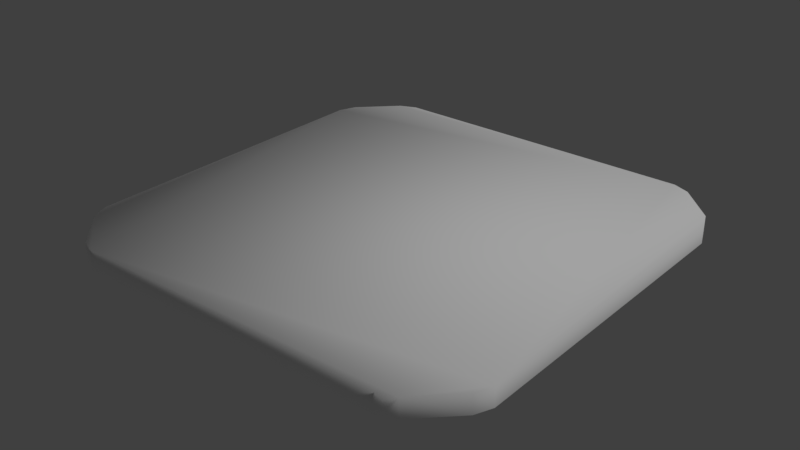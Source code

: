 # Source: island_01.blend  (saved by Blender 2.79.0; exported with 4.5.12 LTS)
import bpy
from mathutils import Matrix  # noqa: F401  (used for matrix-valued properties, if any)

bpy.ops.wm.read_factory_settings(use_empty=True)
scene = bpy.context.scene
scene.name = 'Scene'

# ---- collections
col_collection_1 = bpy.data.collections.new('Collection 1'); scene.collection.children.link(col_collection_1)

# ---- materials (node trees are filled in below, after node groups)
mat_island = bpy.data.materials.new('island')
mat_island.alpha_threshold = 0.0
mat_island.use_transparent_shadow = False
mat_island.diffuse_color = (1.0, 1.0, 1.0, 1.0)
mat_island.roughness = 0.5
mat_island.specular_intensity = 0.0

# ---- material node trees

# ---- world
world_world = bpy.data.worlds.new('World'); scene.world = world_world
world_world.color = (0.05088, 0.05088, 0.05088)
world_world.use_sun_shadow = False
world_world.sun_shadow_jitter_overblur = 0.0
world_world.cycles.sampling_method = 'MANUAL'

# ---- lights
light_hemi = bpy.data.lights.new('Hemi', 'SUN')
light_hemi.transmission_factor = 0.0
light_hemi.angle = 0.1993
light_hemi.energy = 1.0
light_hemi.shadow_buffer_clip_start = 0.5
light_hemi.shadow_soft_size = 0.1
light_hemi.shadow_cascade_max_distance = 1000.0

# ---- meshes
me_island1mesh = bpy.data.meshes.new('Island1Mesh')
me_island1mesh.from_pydata([(1.618, -1.176, -0.003357), (1.567, -1.3, -0.003357), (1.3, -1.567, -0.003357), (1.176, -1.618, -0.003357), (-1.176, -1.618, -0.003357), (-1.3, -1.567, -0.003357), (-1.567, -1.3, -0.003357), (-1.618, -1.176, -0.003357), (1.176, 1.618, -0.003357), (1.3, 1.567, -0.003357), (1.567, 1.3, -0.003357), (1.618, 1.176, -0.003357), (-1.618, 1.176, -0.003357), (-1.567, 1.3, -0.003357), (-1.3, 1.567, -0.003357), (-1.176, 1.618, -0.003357), (-1.176, 1.618, 0.1343), (-1.3, 1.567, 0.1343), (-1.567, 1.3, 0.1343), (-1.618, 1.176, 0.1343), (1.618, 1.176, 0.1343), (1.567, 1.3, 0.1343), (1.3, 1.567, 0.1343), (1.176, 1.618, 0.1343), (-1.618, -1.176, 0.1343), (-1.567, -1.3, 0.1343), (-1.3, -1.567, 0.1343), (-1.176, -1.618, 0.1343), (1.176, -1.618, 0.1343), (1.3, -1.567, 0.1343), (1.567, -1.3, 0.1343), (1.618, -1.176, 0.1343)], [], [(4, 3, 28, 27), (9, 22, 21, 10), (17, 14, 13, 18), (0, 11, 20, 31), (8, 15, 16, 23), (24, 25, 26, 27, 28, 29, 30, 31, 20, 21, 22, 23, 16, 17, 18, 19), (12, 7, 24, 19), (5, 26, 25, 6), (28, 3, 2, 29), (0, 31, 30, 1), (8, 23, 22, 9), (20, 11, 10, 21), (16, 15, 14, 17), (12, 19, 18, 13), (4, 27, 26, 5), (24, 7, 6, 25), (29, 2, 1, 30)])
me_island1mesh.polygons.foreach_set('use_smooth', [True] * 17)
_uv = me_island1mesh.uv_layers.new(name='UVMap')
_uv.uv.foreach_set('vector', [0.02066, 0.8289, 0.03504, 0.16, 0.1109, 0.1979, 0.09646, 0.7909, 0.9486, 0.1203, 0.8871, 0.1701, 0.8276, 0.104, 0.8741, 0.0418, 0.8932, 0.8289, 0.9498, 0.8862, 0.8838, 0.9534, 0.8251, 0.8989, 0.1857, 0.03503, 0.8293, 0.02536, 0.7964, 0.09126, 0.2105, 0.08596, 0.9654, 0.165, 0.9713, 0.8451, 0.9066, 0.8376, 0.8969, 0.2005, 0.1938, 0.8837, 0.1709, 0.877, 0.1151, 0.8194, 0.1023, 0.789, 0.1187, 0.1979, 0.1273, 0.1702, 0.1796, 0.1226, 0.2027, 0.1231, 0.7945, 0.1166, 0.8256, 0.1216, 0.8738, 0.1759, 0.8794, 0.2122, 0.8909, 0.7946, 0.8846, 0.8239, 0.8165, 0.8805, 0.7845, 0.8964, 0.8216, 0.9765, 0.1643, 0.9649, 0.1987, 0.8969, 0.7877, 0.9116, 0.0393, 0.8667, 0.1092, 0.8213, 0.1642, 0.8806, 0.12, 0.9546, 0.1109, 0.1979, 0.03504, 0.16, 0.05636, 0.1174, 0.1214, 0.1663, 0.1857, 0.03503, 0.2105, 0.08596, 0.1581, 0.1177, 0.1331, 0.04015, 0.9654, 0.167, 0.8969, 0.2005, 0.8871, 0.1701, 0.9486, 0.1203, 0.7964, 0.09126, 0.8293, 0.02536, 0.8741, 0.0418, 0.8276, 0.104, 0.9086, 0.7927, 0.9791, 0.8334, 0.9498, 0.8862, 0.8932, 0.8289, 0.8216, 0.9765, 0.7877, 0.9116, 0.8251, 0.8989, 0.8838, 0.9534, 0.02066, 0.8289, 0.09646, 0.7909, 0.1092, 0.8213, 0.0393, 0.8667, 0.1987, 0.8969, 0.1643, 0.9649, 0.12, 0.9546, 0.1642, 0.8806, 0.1214, 0.1663, 0.05636, 0.1174, 0.1331, 0.04015, 0.1581, 0.1177])
me_island1mesh.materials.append(mat_island)
me_island1mesh.use_remesh_preserve_volume = False
me_island1mesh.use_remesh_preserve_attributes = False
me_island1mesh.use_mirror_vertex_groups = False
me_island1mesh.use_paint_bone_selection = False
me_island1mesh.use_paint_mask = True
me_island1mesh.update()

# ---- objects
ob_hemi = bpy.data.objects.new('Hemi', light_hemi)
ob_island01mesh__col = bpy.data.objects.new('Island01Mesh -col', me_island1mesh)

# ---- transforms, parenting, visibility, modifiers, constraints
ob_hemi.location = (0.0, 0.0, 0.0)
ob_hemi.rotation_euler = (-0.588, 0.4478, -0.281)
ob_hemi.hide_viewport = True
ob_hemi.lineart.crease_threshold = 0.0
ob_island01mesh__col.location = (0.0, 0.0, 0.0)
ob_island01mesh__col.scale = (5.064, 5.064, 5.064)
ob_island01mesh__col.lineart.crease_threshold = 0.0

# ---- collection membership
col_collection_1.objects.link(ob_hemi)
col_collection_1.objects.link(ob_island01mesh__col)

# ---- scene / render settings (as saved in the file)
scene.frame_start = 1; scene.frame_end = 250; scene.frame_set(1)
scene.render.engine = 'BLENDER_EEVEE_NEXT'
scene.render.resolution_percentage = 50
scene.render.dither_intensity = 0.0
scene.cycles.use_denoising = False
scene.cycles.samples = 128
scene.cycles.sampling_pattern = 'TABULATED_SOBOL'
scene.cycles.use_adaptive_sampling = False
scene.cycles.use_light_tree = False
scene.cycles.blur_glossy = 0.0
scene.cycles.sample_clamp_indirect = 0.0
scene.view_settings.view_transform = 'Standard'
bpy.context.view_layer.update()

# ---- added for rendering (the .blend has no active camera): camera
cam_auto = bpy.data.cameras.new('AutoCamera')
cam_auto.lens = 50.0
cam_auto.sensor_width = 36.0
cam_auto.clip_end = 1000.0
ob_auto_camera = bpy.data.objects.new('AutoCamera', cam_auto)
scene.collection.objects.link(ob_auto_camera)
ob_auto_camera.location = (21.4562, -25.7474, 17.4965)
ob_auto_camera.rotation_euler = (1.09748, -7.21219e-08, 0.694738)
scene.camera = ob_auto_camera
bpy.context.view_layer.update()
